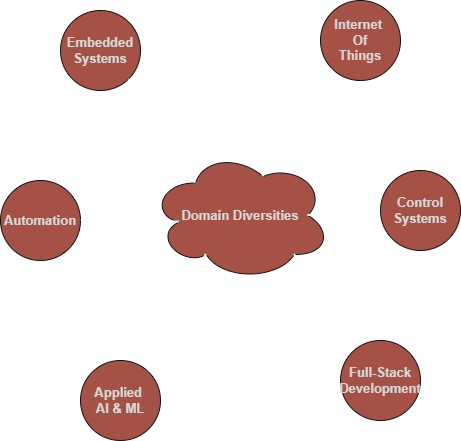

The diagram above was exported from draw.io. Its source (the exported page's mxGraphModel, read from the mxfile embedded in the PNG):
<mxGraphModel dx="1042" dy="574" grid="1" gridSize="10" guides="1" tooltips="1" connect="1" arrows="1" fold="1" page="1" pageScale="1" pageWidth="1100" pageHeight="1700" math="0" shadow="0">
  <root>
    <mxCell id="0" />
    <mxCell id="1" parent="0" />
    <mxCell id="m4DlJ84x6t3ZJtotur85-1" parent="1" style="ellipse;shape=cloud;whiteSpace=wrap;html=1;fontColor=#1A1A1A;strokeColor=#FFFFFF;rounded=0;labelBackgroundColor=none;fillColor=#F08E81;fontSize=13;fontStyle=1" value="Domain Diversities" vertex="1">
      <mxGeometry height="130" width="180" x="500" y="170" as="geometry" />
    </mxCell>
    <mxCell id="m4DlJ84x6t3ZJtotur85-2" parent="1" style="ellipse;whiteSpace=wrap;html=1;aspect=fixed;fontColor=#1A1A1A;strokeColor=#FFFFFF;rounded=0;labelBackgroundColor=none;fillColor=#F08E81;fontSize=13;fontStyle=1" value="Embedded Systems" vertex="1">
      <mxGeometry height="80" width="80" x="410" y="30" as="geometry" />
    </mxCell>
    <mxCell id="m4DlJ84x6t3ZJtotur85-3" parent="1" style="ellipse;whiteSpace=wrap;html=1;aspect=fixed;fontColor=#1A1A1A;strokeColor=#FFFFFF;rounded=0;labelBackgroundColor=none;fillColor=#F08E81;fontSize=13;fontStyle=1" value="Internet&amp;nbsp;&lt;div&gt;Of&lt;/div&gt;&lt;div&gt;Things&lt;/div&gt;" vertex="1">
      <mxGeometry height="80" width="80" x="670" y="20" as="geometry" />
    </mxCell>
    <mxCell id="m4DlJ84x6t3ZJtotur85-4" parent="1" style="ellipse;whiteSpace=wrap;html=1;aspect=fixed;fontColor=#1A1A1A;strokeColor=#FFFFFF;rounded=0;labelBackgroundColor=none;fillColor=#F08E81;fontSize=13;fontStyle=1" value="Control Systems" vertex="1">
      <mxGeometry height="80" width="80" x="730" y="190" as="geometry" />
    </mxCell>
    <mxCell id="m4DlJ84x6t3ZJtotur85-5" parent="1" style="ellipse;whiteSpace=wrap;html=1;aspect=fixed;fontColor=#1A1A1A;strokeColor=#FFFFFF;rounded=0;labelBackgroundColor=none;fillColor=#F08E81;fontSize=13;fontStyle=1" value="Full-Stack Development" vertex="1">
      <mxGeometry height="80" width="80" x="690" y="360" as="geometry" />
    </mxCell>
    <mxCell id="m4DlJ84x6t3ZJtotur85-6" parent="1" style="ellipse;whiteSpace=wrap;html=1;aspect=fixed;fontColor=#1A1A1A;strokeColor=#FFFFFF;rounded=0;labelBackgroundColor=none;fillColor=#F08E81;fontSize=13;fontStyle=1" value="Applied&amp;nbsp;&lt;div&gt;AI &amp;amp; ML&lt;/div&gt;" vertex="1">
      <mxGeometry height="80" width="80" x="430" y="380" as="geometry" />
    </mxCell>
    <mxCell id="m4DlJ84x6t3ZJtotur85-7" parent="1" style="ellipse;whiteSpace=wrap;html=1;aspect=fixed;fontColor=#1A1A1A;strokeColor=#FFFFFF;rounded=0;labelBackgroundColor=none;fillColor=#F08E81;fontSize=13;fontStyle=1" value="Automation" vertex="1">
      <mxGeometry height="80" width="80" x="350" y="200" as="geometry" />
    </mxCell>
    <mxCell id="m4DlJ84x6t3ZJtotur85-8" edge="1" parent="1" source="m4DlJ84x6t3ZJtotur85-1" style="endArrow=classic;html=1;rounded=0;exitX=0.25;exitY=0.25;exitDx=0;exitDy=0;exitPerimeter=0;entryX=1;entryY=1;entryDx=0;entryDy=0;dashed=1;strokeWidth=2;labelBackgroundColor=none;fontColor=default;strokeColor=light-dark(#000000,#FFFFFF);" target="m4DlJ84x6t3ZJtotur85-2" value="">
      <mxGeometry height="50" relative="1" width="50" as="geometry">
        <mxPoint x="500" y="200" as="sourcePoint" />
        <mxPoint x="550" y="150" as="targetPoint" />
      </mxGeometry>
    </mxCell>
    <mxCell id="m4DlJ84x6t3ZJtotur85-9" edge="1" parent="1" source="m4DlJ84x6t3ZJtotur85-1" style="endArrow=classic;html=1;rounded=0;exitX=0.625;exitY=0.2;exitDx=0;exitDy=0;exitPerimeter=0;entryX=0;entryY=1;entryDx=0;entryDy=0;dashed=1;strokeWidth=2;labelBackgroundColor=none;fontColor=default;strokeColor=light-dark(#000000,#FFFFFF);" target="m4DlJ84x6t3ZJtotur85-3" value="">
      <mxGeometry height="50" relative="1" width="50" as="geometry">
        <mxPoint x="700" y="232" as="sourcePoint" />
        <mxPoint x="638" y="130" as="targetPoint" />
      </mxGeometry>
    </mxCell>
    <mxCell id="m4DlJ84x6t3ZJtotur85-10" edge="1" parent="1" source="m4DlJ84x6t3ZJtotur85-1" style="endArrow=classic;html=1;rounded=0;exitX=0.875;exitY=0.5;exitDx=0;exitDy=0;exitPerimeter=0;entryX=0;entryY=0.5;entryDx=0;entryDy=0;dashed=1;strokeWidth=2;labelBackgroundColor=none;fontColor=default;strokeColor=light-dark(#000000,#FFFFFF);" target="m4DlJ84x6t3ZJtotur85-4" value="">
      <mxGeometry height="50" relative="1" width="50" as="geometry">
        <mxPoint x="670" y="326" as="sourcePoint" />
        <mxPoint x="713" y="230" as="targetPoint" />
      </mxGeometry>
    </mxCell>
    <mxCell id="m4DlJ84x6t3ZJtotur85-11" edge="1" parent="1" source="m4DlJ84x6t3ZJtotur85-1" style="endArrow=classic;html=1;rounded=0;exitX=0.8;exitY=0.8;exitDx=0;exitDy=0;exitPerimeter=0;entryX=0;entryY=0;entryDx=0;entryDy=0;dashed=1;strokeWidth=2;labelBackgroundColor=none;fontColor=default;strokeColor=light-dark(#000000,#FFFFFF);" target="m4DlJ84x6t3ZJtotur85-5" value="">
      <mxGeometry height="50" relative="1" width="50" as="geometry">
        <mxPoint x="690" y="396" as="sourcePoint" />
        <mxPoint x="733" y="300" as="targetPoint" />
      </mxGeometry>
    </mxCell>
    <mxCell id="m4DlJ84x6t3ZJtotur85-12" edge="1" parent="1" source="m4DlJ84x6t3ZJtotur85-1" style="endArrow=classic;html=1;rounded=0;exitX=0.31;exitY=0.8;exitDx=0;exitDy=0;exitPerimeter=0;entryX=1;entryY=0;entryDx=0;entryDy=0;dashed=1;strokeWidth=2;labelBackgroundColor=none;fontColor=default;strokeColor=light-dark(#000000,#FFFFFF);" target="m4DlJ84x6t3ZJtotur85-6" value="">
      <mxGeometry height="50" relative="1" width="50" as="geometry">
        <mxPoint x="580" y="466" as="sourcePoint" />
        <mxPoint x="623" y="370" as="targetPoint" />
      </mxGeometry>
    </mxCell>
    <mxCell id="m4DlJ84x6t3ZJtotur85-13" edge="1" parent="1" source="m4DlJ84x6t3ZJtotur85-1" style="endArrow=classic;html=1;rounded=0;exitX=0.16;exitY=0.55;exitDx=0;exitDy=0;exitPerimeter=0;entryX=1;entryY=0.5;entryDx=0;entryDy=0;dashed=1;strokeWidth=2;labelBackgroundColor=none;fontColor=default;strokeColor=light-dark(#000000,#FFFFFF);" target="m4DlJ84x6t3ZJtotur85-7" value="">
      <mxGeometry height="50" relative="1" width="50" as="geometry">
        <mxPoint x="480" y="376" as="sourcePoint" />
        <mxPoint x="523" y="280" as="targetPoint" />
      </mxGeometry>
    </mxCell>
  </root>
</mxGraphModel>